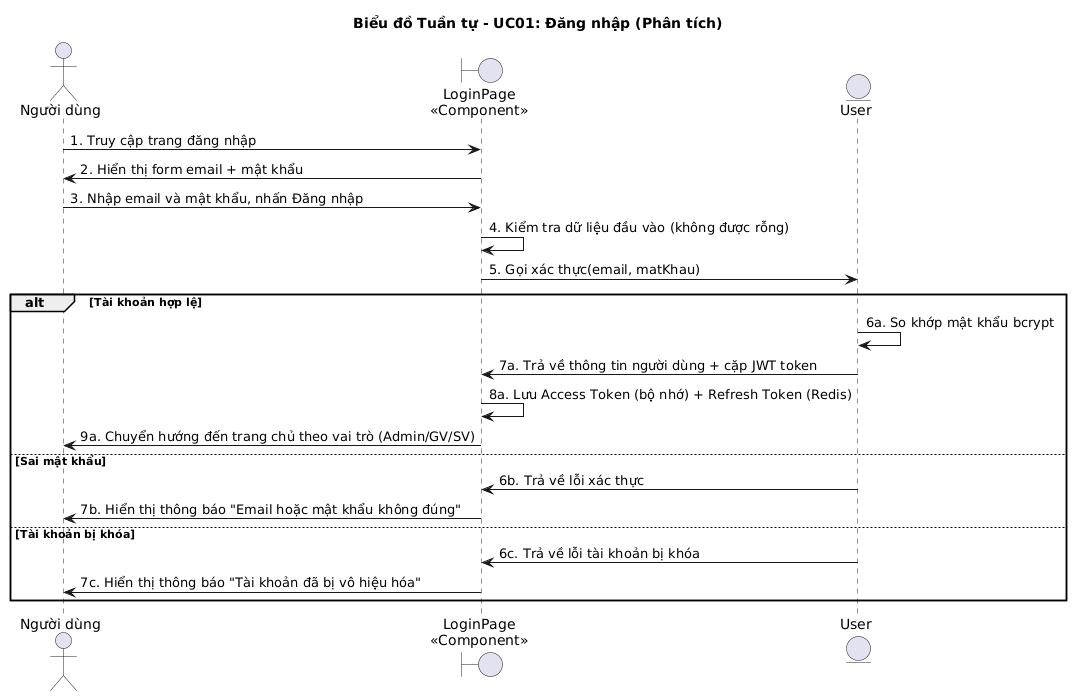

The diagram above was rendered by PlantUML. Its source (embedded in the PNG):
@startuml
skinparam linetype ortho
title Biểu đồ Tuần tự - UC01: Đăng nhập (Phân tích)

actor "Người dùng" as User
boundary "LoginPage\n<<Component>>" as LoginPage
entity "User" as UserEntity

User -> LoginPage : 1. Truy cập trang đăng nhập
LoginPage -> User : 2. Hiển thị form email + mật khẩu
User -> LoginPage : 3. Nhập email và mật khẩu, nhấn Đăng nhập
LoginPage -> LoginPage : 4. Kiểm tra dữ liệu đầu vào (không được rỗng)
LoginPage -> UserEntity : 5. Gọi xác thực(email, matKhau)

alt Tài khoản hợp lệ
  UserEntity -> UserEntity : 6a. So khớp mật khẩu bcrypt
  UserEntity -> LoginPage : 7a. Trả về thông tin người dùng + cặp JWT token
  LoginPage -> LoginPage : 8a. Lưu Access Token (bộ nhớ) + Refresh Token (Redis)
  LoginPage -> User : 9a. Chuyển hướng đến trang chủ theo vai trò (Admin/GV/SV)
else Sai mật khẩu
  UserEntity -> LoginPage : 6b. Trả về lỗi xác thực
  LoginPage -> User : 7b. Hiển thị thông báo "Email hoặc mật khẩu không đúng"
else Tài khoản bị khóa
  UserEntity -> LoginPage : 6c. Trả về lỗi tài khoản bị khóa
  LoginPage -> User : 7c. Hiển thị thông báo "Tài khoản đã bị vô hiệu hóa"
end
@enduml